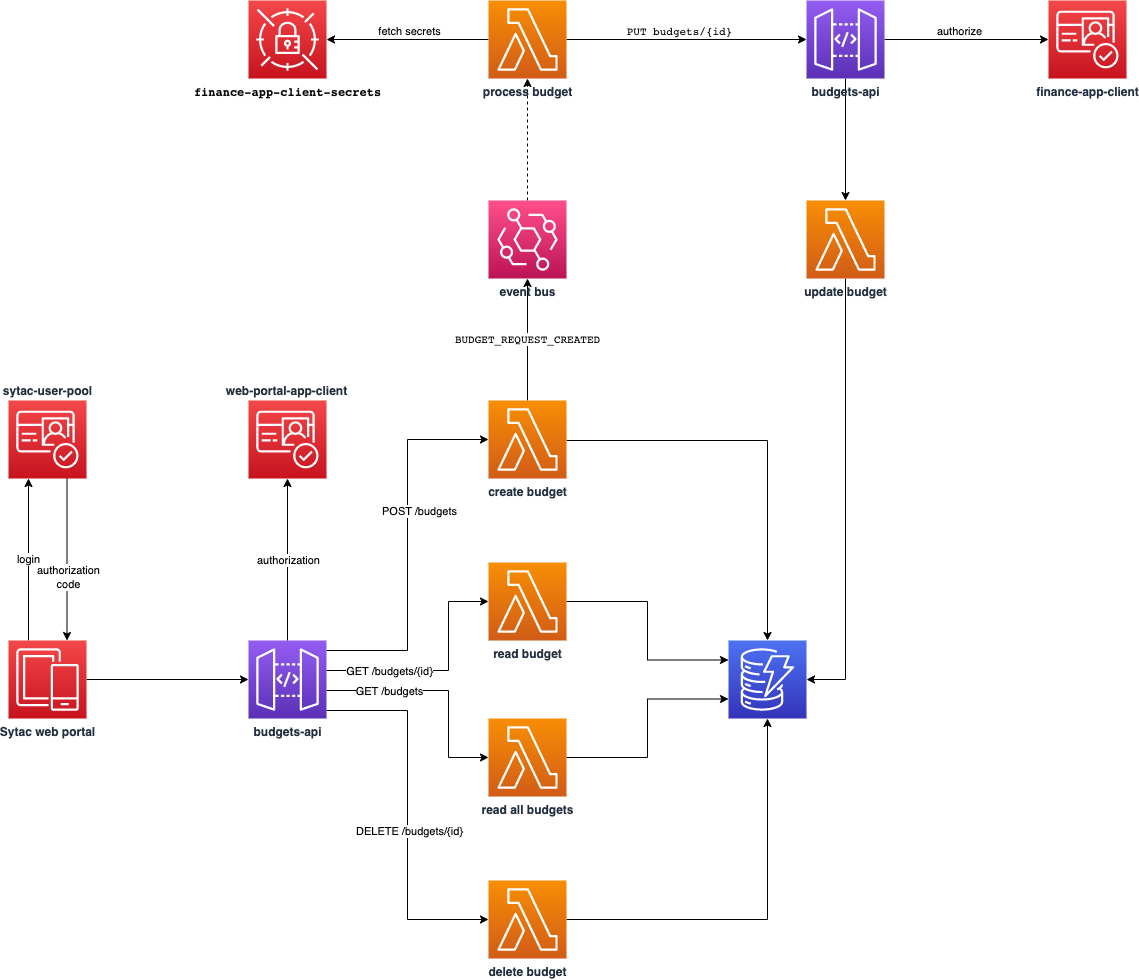

The diagram above was exported from draw.io. Its source (the exported page's mxGraphModel, read from the mxfile embedded in the PNG):
<mxGraphModel dx="954" dy="518" grid="1" gridSize="10" guides="1" tooltips="1" connect="1" arrows="1" fold="1" page="1" pageScale="1" pageWidth="827" pageHeight="1169" math="0" shadow="0">
  <root>
    <mxCell id="0" />
    <mxCell id="1" parent="0" />
    <mxCell id="TkcpjnZqFe34bucZmvmq-6" value="web-portal-app-client" style="sketch=0;points=[[0,0,0],[0.25,0,0],[0.5,0,0],[0.75,0,0],[1,0,0],[0,1,0],[0.25,1,0],[0.5,1,0],[0.75,1,0],[1,1,0],[0,0.25,0],[0,0.5,0],[0,0.75,0],[1,0.25,0],[1,0.5,0],[1,0.75,0]];outlineConnect=0;fontColor=#232F3E;gradientColor=#F54749;gradientDirection=north;fillColor=#C7131F;strokeColor=#ffffff;dashed=0;verticalLabelPosition=top;verticalAlign=bottom;align=center;html=1;fontSize=12;fontStyle=1;aspect=fixed;shape=mxgraph.aws4.resourceIcon;resIcon=mxgraph.aws4.cognito;spacingTop=3;spacingLeft=-3;labelPosition=center;" vertex="1" parent="1">
      <mxGeometry x="280" y="520" width="78" height="78" as="geometry" />
    </mxCell>
    <mxCell id="TkcpjnZqFe34bucZmvmq-7" value="finance-app-client" style="sketch=0;points=[[0,0,0],[0.25,0,0],[0.5,0,0],[0.75,0,0],[1,0,0],[0,1,0],[0.25,1,0],[0.5,1,0],[0.75,1,0],[1,1,0],[0,0.25,0],[0,0.5,0],[0,0.75,0],[1,0.25,0],[1,0.5,0],[1,0.75,0]];outlineConnect=0;fontColor=#232F3E;gradientColor=#F54749;gradientDirection=north;fillColor=#C7131F;strokeColor=#ffffff;dashed=0;verticalLabelPosition=bottom;verticalAlign=top;align=center;html=1;fontSize=12;fontStyle=1;aspect=fixed;shape=mxgraph.aws4.resourceIcon;resIcon=mxgraph.aws4.cognito;" vertex="1" parent="1">
      <mxGeometry x="1080" y="120" width="78" height="78" as="geometry" />
    </mxCell>
    <mxCell id="TkcpjnZqFe34bucZmvmq-33" style="edgeStyle=orthogonalEdgeStyle;rounded=0;orthogonalLoop=1;jettySize=auto;html=1;entryX=0;entryY=0.5;entryDx=0;entryDy=0;entryPerimeter=0;" edge="1" parent="1" source="TkcpjnZqFe34bucZmvmq-10" target="TkcpjnZqFe34bucZmvmq-22">
      <mxGeometry relative="1" as="geometry">
        <Array as="points">
          <mxPoint x="439" y="770" />
          <mxPoint x="439" y="559" />
        </Array>
      </mxGeometry>
    </mxCell>
    <mxCell id="TkcpjnZqFe34bucZmvmq-38" value="POST /budgets" style="edgeLabel;html=1;align=center;verticalAlign=middle;resizable=0;points=[];" vertex="1" connectable="0" parent="TkcpjnZqFe34bucZmvmq-33">
      <mxGeometry x="0.2064" y="3" relative="1" as="geometry">
        <mxPoint x="14" y="4" as="offset" />
      </mxGeometry>
    </mxCell>
    <mxCell id="TkcpjnZqFe34bucZmvmq-34" style="edgeStyle=orthogonalEdgeStyle;rounded=0;orthogonalLoop=1;jettySize=auto;html=1;entryX=0;entryY=0.5;entryDx=0;entryDy=0;entryPerimeter=0;" edge="1" parent="1" source="TkcpjnZqFe34bucZmvmq-10" target="TkcpjnZqFe34bucZmvmq-25">
      <mxGeometry relative="1" as="geometry">
        <Array as="points">
          <mxPoint x="480" y="790" />
          <mxPoint x="480" y="721" />
        </Array>
      </mxGeometry>
    </mxCell>
    <mxCell id="TkcpjnZqFe34bucZmvmq-39" value="GET /budgets/{id}" style="edgeLabel;html=1;align=center;verticalAlign=middle;resizable=0;points=[];" vertex="1" connectable="0" parent="TkcpjnZqFe34bucZmvmq-34">
      <mxGeometry x="-0.1342" relative="1" as="geometry">
        <mxPoint x="-38" as="offset" />
      </mxGeometry>
    </mxCell>
    <mxCell id="TkcpjnZqFe34bucZmvmq-35" style="edgeStyle=orthogonalEdgeStyle;rounded=0;orthogonalLoop=1;jettySize=auto;html=1;entryX=0;entryY=0.5;entryDx=0;entryDy=0;entryPerimeter=0;" edge="1" parent="1" source="TkcpjnZqFe34bucZmvmq-10" target="TkcpjnZqFe34bucZmvmq-27">
      <mxGeometry relative="1" as="geometry">
        <Array as="points">
          <mxPoint x="439" y="830" />
          <mxPoint x="439" y="1039" />
        </Array>
      </mxGeometry>
    </mxCell>
    <mxCell id="TkcpjnZqFe34bucZmvmq-42" value="DELETE /budgets/{id}" style="edgeLabel;html=1;align=center;verticalAlign=middle;resizable=0;points=[];" vertex="1" connectable="0" parent="TkcpjnZqFe34bucZmvmq-35">
      <mxGeometry x="-0.7844" y="-1" relative="1" as="geometry">
        <mxPoint x="42" y="119" as="offset" />
      </mxGeometry>
    </mxCell>
    <mxCell id="TkcpjnZqFe34bucZmvmq-36" style="edgeStyle=orthogonalEdgeStyle;rounded=0;orthogonalLoop=1;jettySize=auto;html=1;entryX=0;entryY=0.5;entryDx=0;entryDy=0;entryPerimeter=0;" edge="1" parent="1" source="TkcpjnZqFe34bucZmvmq-10" target="TkcpjnZqFe34bucZmvmq-26">
      <mxGeometry relative="1" as="geometry">
        <Array as="points">
          <mxPoint x="480" y="810" />
          <mxPoint x="480" y="877" />
        </Array>
      </mxGeometry>
    </mxCell>
    <mxCell id="TkcpjnZqFe34bucZmvmq-41" value="GET /budgets" style="edgeLabel;html=1;align=center;verticalAlign=middle;resizable=0;points=[];" vertex="1" connectable="0" parent="TkcpjnZqFe34bucZmvmq-36">
      <mxGeometry x="-0.6332" relative="1" as="geometry">
        <mxPoint x="20" as="offset" />
      </mxGeometry>
    </mxCell>
    <mxCell id="TkcpjnZqFe34bucZmvmq-10" value="budgets-api" style="sketch=0;points=[[0,0,0],[0.25,0,0],[0.5,0,0],[0.75,0,0],[1,0,0],[0,1,0],[0.25,1,0],[0.5,1,0],[0.75,1,0],[1,1,0],[0,0.25,0],[0,0.5,0],[0,0.75,0],[1,0.25,0],[1,0.5,0],[1,0.75,0]];outlineConnect=0;fontColor=#232F3E;gradientColor=#945DF2;gradientDirection=north;fillColor=#5A30B5;strokeColor=#ffffff;dashed=0;verticalLabelPosition=bottom;verticalAlign=top;align=center;html=1;fontSize=12;fontStyle=1;aspect=fixed;shape=mxgraph.aws4.resourceIcon;resIcon=mxgraph.aws4.api_gateway;" vertex="1" parent="1">
      <mxGeometry x="280" y="760" width="78" height="78" as="geometry" />
    </mxCell>
    <mxCell id="TkcpjnZqFe34bucZmvmq-15" value="login" style="edgeStyle=orthogonalEdgeStyle;rounded=0;orthogonalLoop=1;jettySize=auto;html=1;shadow=0;" edge="1" parent="1" source="TkcpjnZqFe34bucZmvmq-11" target="TkcpjnZqFe34bucZmvmq-14">
      <mxGeometry relative="1" as="geometry">
        <Array as="points">
          <mxPoint x="60" y="710" />
          <mxPoint x="60" y="710" />
        </Array>
      </mxGeometry>
    </mxCell>
    <mxCell id="TkcpjnZqFe34bucZmvmq-21" style="edgeStyle=orthogonalEdgeStyle;rounded=0;orthogonalLoop=1;jettySize=auto;html=1;exitX=1;exitY=0.5;exitDx=0;exitDy=0;exitPerimeter=0;entryX=0;entryY=0.5;entryDx=0;entryDy=0;entryPerimeter=0;" edge="1" parent="1" source="TkcpjnZqFe34bucZmvmq-11" target="TkcpjnZqFe34bucZmvmq-10">
      <mxGeometry relative="1" as="geometry" />
    </mxCell>
    <mxCell id="TkcpjnZqFe34bucZmvmq-11" value="Sytac web portal" style="sketch=0;points=[[0,0,0],[0.25,0,0],[0.5,0,0],[0.75,0,0],[1,0,0],[0,1,0],[0.25,1,0],[0.5,1,0],[0.75,1,0],[1,1,0],[0,0.25,0],[0,0.5,0],[0,0.75,0],[1,0.25,0],[1,0.5,0],[1,0.75,0]];outlineConnect=0;fontColor=#232F3E;gradientColor=#F54749;gradientDirection=north;fillColor=#C7131F;strokeColor=#ffffff;dashed=0;verticalLabelPosition=bottom;verticalAlign=top;align=center;html=1;fontSize=12;fontStyle=1;aspect=fixed;shape=mxgraph.aws4.resourceIcon;resIcon=mxgraph.aws4.mobile;" vertex="1" parent="1">
      <mxGeometry x="40" y="760" width="78" height="78" as="geometry" />
    </mxCell>
    <mxCell id="TkcpjnZqFe34bucZmvmq-18" style="edgeStyle=orthogonalEdgeStyle;rounded=0;orthogonalLoop=1;jettySize=auto;html=1;entryX=0.75;entryY=0;entryDx=0;entryDy=0;entryPerimeter=0;exitX=0.75;exitY=1;exitDx=0;exitDy=0;exitPerimeter=0;" edge="1" parent="1" source="TkcpjnZqFe34bucZmvmq-14" target="TkcpjnZqFe34bucZmvmq-11">
      <mxGeometry relative="1" as="geometry" />
    </mxCell>
    <mxCell id="TkcpjnZqFe34bucZmvmq-19" value="authorization&lt;br&gt;code" style="edgeLabel;html=1;align=center;verticalAlign=middle;resizable=0;points=[];" vertex="1" connectable="0" parent="TkcpjnZqFe34bucZmvmq-18">
      <mxGeometry x="0.2131" y="1" relative="1" as="geometry">
        <mxPoint as="offset" />
      </mxGeometry>
    </mxCell>
    <mxCell id="TkcpjnZqFe34bucZmvmq-14" value="sytac-user-pool" style="sketch=0;points=[[0,0,0],[0.25,0,0],[0.5,0,0],[0.75,0,0],[1,0,0],[0,1,0],[0.25,1,0],[0.5,1,0],[0.75,1,0],[1,1,0],[0,0.25,0],[0,0.5,0],[0,0.75,0],[1,0.25,0],[1,0.5,0],[1,0.75,0]];outlineConnect=0;fontColor=#232F3E;gradientColor=#F54749;gradientDirection=north;fillColor=#C7131F;strokeColor=#ffffff;dashed=0;verticalLabelPosition=top;verticalAlign=bottom;align=center;html=1;fontSize=12;fontStyle=1;aspect=fixed;shape=mxgraph.aws4.resourceIcon;resIcon=mxgraph.aws4.cognito;spacingTop=0;labelPosition=center;" vertex="1" parent="1">
      <mxGeometry x="40" y="520" width="78" height="78" as="geometry" />
    </mxCell>
    <mxCell id="TkcpjnZqFe34bucZmvmq-43" style="edgeStyle=orthogonalEdgeStyle;rounded=0;orthogonalLoop=1;jettySize=auto;html=1;entryX=0.5;entryY=0;entryDx=0;entryDy=0;entryPerimeter=0;" edge="1" parent="1" source="TkcpjnZqFe34bucZmvmq-22" target="TkcpjnZqFe34bucZmvmq-28">
      <mxGeometry relative="1" as="geometry">
        <Array as="points">
          <mxPoint x="799" y="560" />
        </Array>
      </mxGeometry>
    </mxCell>
    <mxCell id="TkcpjnZqFe34bucZmvmq-48" value="&lt;div style=&quot;color: rgb(8, 8, 8); font-family: &amp;quot;JetBrains Mono&amp;quot;, monospace;&quot;&gt;BUDGET_REQUEST_CREATED&lt;/div&gt;" style="edgeStyle=orthogonalEdgeStyle;rounded=0;orthogonalLoop=1;jettySize=auto;html=1;" edge="1" parent="1" source="TkcpjnZqFe34bucZmvmq-22" target="TkcpjnZqFe34bucZmvmq-47">
      <mxGeometry relative="1" as="geometry">
        <mxPoint x="559" y="400" as="targetPoint" />
      </mxGeometry>
    </mxCell>
    <mxCell id="TkcpjnZqFe34bucZmvmq-22" value="create budget" style="sketch=0;points=[[0,0,0],[0.25,0,0],[0.5,0,0],[0.75,0,0],[1,0,0],[0,1,0],[0.25,1,0],[0.5,1,0],[0.75,1,0],[1,1,0],[0,0.25,0],[0,0.5,0],[0,0.75,0],[1,0.25,0],[1,0.5,0],[1,0.75,0]];outlineConnect=0;fontColor=#232F3E;gradientColor=#F78E04;gradientDirection=north;fillColor=#D05C17;strokeColor=#ffffff;dashed=0;verticalLabelPosition=bottom;verticalAlign=top;align=center;html=1;fontSize=12;fontStyle=1;aspect=fixed;shape=mxgraph.aws4.resourceIcon;resIcon=mxgraph.aws4.lambda;labelBorderColor=none;labelBackgroundColor=none;" vertex="1" parent="1">
      <mxGeometry x="520" y="520" width="78" height="78" as="geometry" />
    </mxCell>
    <mxCell id="TkcpjnZqFe34bucZmvmq-44" style="edgeStyle=orthogonalEdgeStyle;rounded=0;orthogonalLoop=1;jettySize=auto;html=1;entryX=0;entryY=0.25;entryDx=0;entryDy=0;entryPerimeter=0;" edge="1" parent="1" source="TkcpjnZqFe34bucZmvmq-25" target="TkcpjnZqFe34bucZmvmq-28">
      <mxGeometry relative="1" as="geometry" />
    </mxCell>
    <mxCell id="TkcpjnZqFe34bucZmvmq-25" value="read budget" style="sketch=0;points=[[0,0,0],[0.25,0,0],[0.5,0,0],[0.75,0,0],[1,0,0],[0,1,0],[0.25,1,0],[0.5,1,0],[0.75,1,0],[1,1,0],[0,0.25,0],[0,0.5,0],[0,0.75,0],[1,0.25,0],[1,0.5,0],[1,0.75,0]];outlineConnect=0;fontColor=#232F3E;gradientColor=#F78E04;gradientDirection=north;fillColor=#D05C17;strokeColor=#ffffff;dashed=0;verticalLabelPosition=bottom;verticalAlign=top;align=center;html=1;fontSize=12;fontStyle=1;aspect=fixed;shape=mxgraph.aws4.resourceIcon;resIcon=mxgraph.aws4.lambda;" vertex="1" parent="1">
      <mxGeometry x="520" y="682" width="78" height="78" as="geometry" />
    </mxCell>
    <mxCell id="TkcpjnZqFe34bucZmvmq-45" style="edgeStyle=orthogonalEdgeStyle;rounded=0;orthogonalLoop=1;jettySize=auto;html=1;entryX=0;entryY=0.75;entryDx=0;entryDy=0;entryPerimeter=0;" edge="1" parent="1" source="TkcpjnZqFe34bucZmvmq-26" target="TkcpjnZqFe34bucZmvmq-28">
      <mxGeometry relative="1" as="geometry" />
    </mxCell>
    <mxCell id="TkcpjnZqFe34bucZmvmq-26" value="read all budgets" style="sketch=0;points=[[0,0,0],[0.25,0,0],[0.5,0,0],[0.75,0,0],[1,0,0],[0,1,0],[0.25,1,0],[0.5,1,0],[0.75,1,0],[1,1,0],[0,0.25,0],[0,0.5,0],[0,0.75,0],[1,0.25,0],[1,0.5,0],[1,0.75,0]];outlineConnect=0;fontColor=#232F3E;gradientColor=#F78E04;gradientDirection=north;fillColor=#D05C17;strokeColor=#ffffff;dashed=0;verticalLabelPosition=bottom;verticalAlign=top;align=center;html=1;fontSize=12;fontStyle=1;aspect=fixed;shape=mxgraph.aws4.resourceIcon;resIcon=mxgraph.aws4.lambda;" vertex="1" parent="1">
      <mxGeometry x="520" y="838" width="78" height="78" as="geometry" />
    </mxCell>
    <mxCell id="TkcpjnZqFe34bucZmvmq-46" style="edgeStyle=orthogonalEdgeStyle;rounded=0;orthogonalLoop=1;jettySize=auto;html=1;entryX=0.5;entryY=1;entryDx=0;entryDy=0;entryPerimeter=0;" edge="1" parent="1" source="TkcpjnZqFe34bucZmvmq-27" target="TkcpjnZqFe34bucZmvmq-28">
      <mxGeometry relative="1" as="geometry" />
    </mxCell>
    <mxCell id="TkcpjnZqFe34bucZmvmq-27" value="delete budget" style="sketch=0;points=[[0,0,0],[0.25,0,0],[0.5,0,0],[0.75,0,0],[1,0,0],[0,1,0],[0.25,1,0],[0.5,1,0],[0.75,1,0],[1,1,0],[0,0.25,0],[0,0.5,0],[0,0.75,0],[1,0.25,0],[1,0.5,0],[1,0.75,0]];outlineConnect=0;fontColor=#232F3E;gradientColor=#F78E04;gradientDirection=north;fillColor=#D05C17;strokeColor=#ffffff;dashed=0;verticalLabelPosition=bottom;verticalAlign=top;align=center;html=1;fontSize=12;fontStyle=1;aspect=fixed;shape=mxgraph.aws4.resourceIcon;resIcon=mxgraph.aws4.lambda;" vertex="1" parent="1">
      <mxGeometry x="520" y="1000" width="78" height="78" as="geometry" />
    </mxCell>
    <mxCell id="TkcpjnZqFe34bucZmvmq-28" value="" style="sketch=0;points=[[0,0,0],[0.25,0,0],[0.5,0,0],[0.75,0,0],[1,0,0],[0,1,0],[0.25,1,0],[0.5,1,0],[0.75,1,0],[1,1,0],[0,0.25,0],[0,0.5,0],[0,0.75,0],[1,0.25,0],[1,0.5,0],[1,0.75,0]];outlineConnect=0;fontColor=#232F3E;gradientColor=#4D72F3;gradientDirection=north;fillColor=#3334B9;strokeColor=#ffffff;dashed=0;verticalLabelPosition=bottom;verticalAlign=top;align=center;html=1;fontSize=12;fontStyle=0;aspect=fixed;shape=mxgraph.aws4.resourceIcon;resIcon=mxgraph.aws4.dynamodb;" vertex="1" parent="1">
      <mxGeometry x="760" y="760" width="78" height="78" as="geometry" />
    </mxCell>
    <mxCell id="TkcpjnZqFe34bucZmvmq-50" style="edgeStyle=orthogonalEdgeStyle;rounded=0;orthogonalLoop=1;jettySize=auto;html=1;dashed=1;" edge="1" parent="1" source="TkcpjnZqFe34bucZmvmq-47" target="TkcpjnZqFe34bucZmvmq-49">
      <mxGeometry relative="1" as="geometry" />
    </mxCell>
    <mxCell id="TkcpjnZqFe34bucZmvmq-47" value="event bus" style="sketch=0;points=[[0,0,0],[0.25,0,0],[0.5,0,0],[0.75,0,0],[1,0,0],[0,1,0],[0.25,1,0],[0.5,1,0],[0.75,1,0],[1,1,0],[0,0.25,0],[0,0.5,0],[0,0.75,0],[1,0.25,0],[1,0.5,0],[1,0.75,0]];outlineConnect=0;fontColor=#232F3E;gradientColor=#FF4F8B;gradientDirection=north;fillColor=#BC1356;strokeColor=#ffffff;dashed=0;verticalLabelPosition=bottom;verticalAlign=top;align=center;html=1;fontSize=12;fontStyle=1;aspect=fixed;shape=mxgraph.aws4.resourceIcon;resIcon=mxgraph.aws4.eventbridge;labelPosition=center;" vertex="1" parent="1">
      <mxGeometry x="520" y="320" width="78" height="78" as="geometry" />
    </mxCell>
    <mxCell id="TkcpjnZqFe34bucZmvmq-53" style="edgeStyle=orthogonalEdgeStyle;rounded=0;orthogonalLoop=1;jettySize=auto;html=1;entryX=0;entryY=0.5;entryDx=0;entryDy=0;entryPerimeter=0;" edge="1" parent="1" source="TkcpjnZqFe34bucZmvmq-49" target="TkcpjnZqFe34bucZmvmq-51">
      <mxGeometry relative="1" as="geometry" />
    </mxCell>
    <mxCell id="TkcpjnZqFe34bucZmvmq-54" value="&lt;div style=&quot;color: rgb(8, 8, 8); font-family: &amp;quot;JetBrains Mono&amp;quot;, monospace;&quot;&gt;PUT budgets/{id}&lt;/div&gt;" style="edgeLabel;html=1;align=center;verticalAlign=middle;resizable=0;points=[];" vertex="1" connectable="0" parent="TkcpjnZqFe34bucZmvmq-53">
      <mxGeometry x="-0.2099" y="-3" relative="1" as="geometry">
        <mxPoint x="17" y="-12" as="offset" />
      </mxGeometry>
    </mxCell>
    <mxCell id="TkcpjnZqFe34bucZmvmq-60" style="edgeStyle=orthogonalEdgeStyle;rounded=0;orthogonalLoop=1;jettySize=auto;html=1;entryX=1;entryY=0.5;entryDx=0;entryDy=0;entryPerimeter=0;" edge="1" parent="1" source="TkcpjnZqFe34bucZmvmq-49" target="TkcpjnZqFe34bucZmvmq-59">
      <mxGeometry relative="1" as="geometry" />
    </mxCell>
    <mxCell id="TkcpjnZqFe34bucZmvmq-61" value="fetch secrets" style="edgeLabel;html=1;align=center;verticalAlign=middle;resizable=0;points=[];" vertex="1" connectable="0" parent="TkcpjnZqFe34bucZmvmq-60">
      <mxGeometry x="0.3704" y="-1" relative="1" as="geometry">
        <mxPoint x="31" y="-8" as="offset" />
      </mxGeometry>
    </mxCell>
    <mxCell id="TkcpjnZqFe34bucZmvmq-49" value="process budget" style="sketch=0;points=[[0,0,0],[0.25,0,0],[0.5,0,0],[0.75,0,0],[1,0,0],[0,1,0],[0.25,1,0],[0.5,1,0],[0.75,1,0],[1,1,0],[0,0.25,0],[0,0.5,0],[0,0.75,0],[1,0.25,0],[1,0.5,0],[1,0.75,0]];outlineConnect=0;fontColor=#232F3E;gradientColor=#F78E04;gradientDirection=north;fillColor=#D05C17;strokeColor=#ffffff;dashed=0;verticalLabelPosition=bottom;verticalAlign=top;align=center;html=1;fontSize=12;fontStyle=1;aspect=fixed;shape=mxgraph.aws4.resourceIcon;resIcon=mxgraph.aws4.lambda;" vertex="1" parent="1">
      <mxGeometry x="520" y="120" width="78" height="78" as="geometry" />
    </mxCell>
    <mxCell id="TkcpjnZqFe34bucZmvmq-57" style="edgeStyle=orthogonalEdgeStyle;rounded=0;orthogonalLoop=1;jettySize=auto;html=1;" edge="1" parent="1" source="TkcpjnZqFe34bucZmvmq-51" target="TkcpjnZqFe34bucZmvmq-52">
      <mxGeometry relative="1" as="geometry" />
    </mxCell>
    <mxCell id="TkcpjnZqFe34bucZmvmq-55" style="edgeStyle=orthogonalEdgeStyle;rounded=0;orthogonalLoop=1;jettySize=auto;html=1;entryX=0;entryY=0.5;entryDx=0;entryDy=0;entryPerimeter=0;" edge="1" parent="1" source="TkcpjnZqFe34bucZmvmq-51" target="TkcpjnZqFe34bucZmvmq-7">
      <mxGeometry relative="1" as="geometry" />
    </mxCell>
    <mxCell id="TkcpjnZqFe34bucZmvmq-56" value="authorize" style="edgeLabel;html=1;align=center;verticalAlign=middle;resizable=0;points=[];" vertex="1" connectable="0" parent="TkcpjnZqFe34bucZmvmq-55">
      <mxGeometry x="-0.1585" y="2" relative="1" as="geometry">
        <mxPoint x="5" y="-7" as="offset" />
      </mxGeometry>
    </mxCell>
    <mxCell id="TkcpjnZqFe34bucZmvmq-51" value="budgets-api" style="sketch=0;points=[[0,0,0],[0.25,0,0],[0.5,0,0],[0.75,0,0],[1,0,0],[0,1,0],[0.25,1,0],[0.5,1,0],[0.75,1,0],[1,1,0],[0,0.25,0],[0,0.5,0],[0,0.75,0],[1,0.25,0],[1,0.5,0],[1,0.75,0]];outlineConnect=0;fontColor=#232F3E;gradientColor=#945DF2;gradientDirection=north;fillColor=#5A30B5;strokeColor=#ffffff;dashed=0;verticalLabelPosition=bottom;verticalAlign=top;align=center;html=1;fontSize=12;fontStyle=1;aspect=fixed;shape=mxgraph.aws4.resourceIcon;resIcon=mxgraph.aws4.api_gateway;" vertex="1" parent="1">
      <mxGeometry x="838" y="120" width="78" height="78" as="geometry" />
    </mxCell>
    <mxCell id="TkcpjnZqFe34bucZmvmq-58" style="edgeStyle=orthogonalEdgeStyle;rounded=0;orthogonalLoop=1;jettySize=auto;html=1;entryX=1;entryY=0.5;entryDx=0;entryDy=0;entryPerimeter=0;" edge="1" parent="1" source="TkcpjnZqFe34bucZmvmq-52" target="TkcpjnZqFe34bucZmvmq-28">
      <mxGeometry relative="1" as="geometry" />
    </mxCell>
    <mxCell id="TkcpjnZqFe34bucZmvmq-52" value="update budget" style="sketch=0;points=[[0,0,0],[0.25,0,0],[0.5,0,0],[0.75,0,0],[1,0,0],[0,1,0],[0.25,1,0],[0.5,1,0],[0.75,1,0],[1,1,0],[0,0.25,0],[0,0.5,0],[0,0.75,0],[1,0.25,0],[1,0.5,0],[1,0.75,0]];outlineConnect=0;fontColor=#232F3E;gradientColor=#F78E04;gradientDirection=north;fillColor=#D05C17;strokeColor=#ffffff;dashed=0;verticalLabelPosition=bottom;verticalAlign=top;align=center;html=1;fontSize=12;fontStyle=1;aspect=fixed;shape=mxgraph.aws4.resourceIcon;resIcon=mxgraph.aws4.lambda;" vertex="1" parent="1">
      <mxGeometry x="838" y="320" width="78" height="78" as="geometry" />
    </mxCell>
    <mxCell id="TkcpjnZqFe34bucZmvmq-59" value="&lt;div style=&quot;background-color: rgb(255, 255, 255); color: rgb(8, 8, 8); font-family: &amp;quot;JetBrains Mono&amp;quot;, monospace;&quot;&gt;finance-app-client-secrets&lt;/div&gt;" style="sketch=0;points=[[0,0,0],[0.25,0,0],[0.5,0,0],[0.75,0,0],[1,0,0],[0,1,0],[0.25,1,0],[0.5,1,0],[0.75,1,0],[1,1,0],[0,0.25,0],[0,0.5,0],[0,0.75,0],[1,0.25,0],[1,0.5,0],[1,0.75,0]];outlineConnect=0;fontColor=#232F3E;gradientColor=#F54749;gradientDirection=north;fillColor=#C7131F;strokeColor=#ffffff;dashed=0;verticalLabelPosition=bottom;verticalAlign=top;align=center;html=1;fontSize=12;fontStyle=1;aspect=fixed;shape=mxgraph.aws4.resourceIcon;resIcon=mxgraph.aws4.secrets_manager;" vertex="1" parent="1">
      <mxGeometry x="280" y="120" width="78" height="78" as="geometry" />
    </mxCell>
    <mxCell id="TkcpjnZqFe34bucZmvmq-23" style="edgeStyle=orthogonalEdgeStyle;rounded=0;orthogonalLoop=1;jettySize=auto;html=1;" edge="1" parent="1" source="TkcpjnZqFe34bucZmvmq-10" target="TkcpjnZqFe34bucZmvmq-6">
      <mxGeometry relative="1" as="geometry" />
    </mxCell>
    <mxCell id="TkcpjnZqFe34bucZmvmq-24" value="authorization" style="edgeLabel;html=1;align=center;verticalAlign=middle;resizable=0;points=[];" vertex="1" connectable="0" parent="TkcpjnZqFe34bucZmvmq-23">
      <mxGeometry relative="1" as="geometry">
        <mxPoint as="offset" />
      </mxGeometry>
    </mxCell>
  </root>
</mxGraphModel>